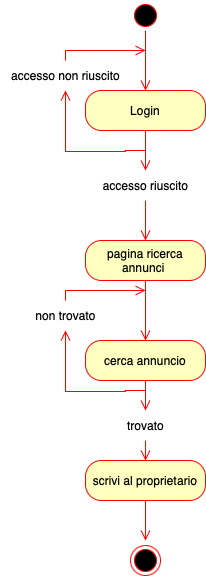

The diagram above was exported from draw.io. Its source (the exported page's mxGraphModel, read from the mxfile embedded in the PNG):
<mxGraphModel dx="995" dy="688" grid="1" gridSize="10" guides="1" tooltips="1" connect="1" arrows="1" fold="1" page="1" pageScale="1" pageWidth="827" pageHeight="1169" math="0" shadow="0">
  <root>
    <mxCell id="0" />
    <mxCell id="1" parent="0" />
    <mxCell id="Y_Aybgq12uM12B6d-7NE-1" value="" style="ellipse;html=1;shape=startState;fillColor=#000000;strokeColor=#ff0000;" vertex="1" parent="1">
      <mxGeometry x="175" y="40" width="30" height="30" as="geometry" />
    </mxCell>
    <mxCell id="Y_Aybgq12uM12B6d-7NE-2" value="" style="edgeStyle=orthogonalEdgeStyle;html=1;verticalAlign=bottom;endArrow=open;endSize=8;strokeColor=#ff0000;rounded=0;" edge="1" source="Y_Aybgq12uM12B6d-7NE-1" parent="1">
      <mxGeometry relative="1" as="geometry">
        <mxPoint x="190" y="130" as="targetPoint" />
      </mxGeometry>
    </mxCell>
    <mxCell id="Y_Aybgq12uM12B6d-7NE-3" value="Login" style="rounded=1;whiteSpace=wrap;html=1;arcSize=40;fontColor=#000000;fillColor=#ffffc0;strokeColor=#ff0000;" vertex="1" parent="1">
      <mxGeometry x="130" y="130" width="120" height="40" as="geometry" />
    </mxCell>
    <mxCell id="Y_Aybgq12uM12B6d-7NE-4" value="" style="edgeStyle=orthogonalEdgeStyle;html=1;verticalAlign=bottom;endArrow=open;endSize=8;strokeColor=#ff0000;rounded=0;" edge="1" source="Y_Aybgq12uM12B6d-7NE-5" parent="1">
      <mxGeometry relative="1" as="geometry">
        <mxPoint x="190" y="280" as="targetPoint" />
      </mxGeometry>
    </mxCell>
    <mxCell id="Y_Aybgq12uM12B6d-7NE-7" value="" style="edgeStyle=orthogonalEdgeStyle;html=1;verticalAlign=bottom;endArrow=open;endSize=8;strokeColor=#ff0000;rounded=0;" edge="1" parent="1" source="Y_Aybgq12uM12B6d-7NE-3" target="Y_Aybgq12uM12B6d-7NE-5">
      <mxGeometry relative="1" as="geometry">
        <mxPoint x="190" y="280" as="targetPoint" />
        <mxPoint x="190" y="170" as="sourcePoint" />
      </mxGeometry>
    </mxCell>
    <mxCell id="Y_Aybgq12uM12B6d-7NE-5" value="accesso riuscito" style="text;html=1;align=center;verticalAlign=middle;resizable=0;points=[];autosize=1;strokeColor=none;fillColor=none;" vertex="1" parent="1">
      <mxGeometry x="135" y="210" width="110" height="30" as="geometry" />
    </mxCell>
    <mxCell id="Y_Aybgq12uM12B6d-7NE-8" value="" style="edgeStyle=orthogonalEdgeStyle;html=1;verticalAlign=bottom;endArrow=open;endSize=8;strokeColor=#ff0000;rounded=0;" edge="1" parent="1" source="Y_Aybgq12uM12B6d-7NE-9">
      <mxGeometry relative="1" as="geometry">
        <mxPoint x="190" y="90" as="targetPoint" />
        <mxPoint x="190" y="190" as="sourcePoint" />
        <Array as="points">
          <mxPoint x="110" y="90" />
        </Array>
      </mxGeometry>
    </mxCell>
    <mxCell id="Y_Aybgq12uM12B6d-7NE-10" value="" style="edgeStyle=orthogonalEdgeStyle;html=1;verticalAlign=bottom;endArrow=open;endSize=8;strokeColor=#ff0000;rounded=0;" edge="1" parent="1" target="Y_Aybgq12uM12B6d-7NE-9">
      <mxGeometry relative="1" as="geometry">
        <mxPoint x="190" y="90" as="targetPoint" />
        <mxPoint x="190" y="190" as="sourcePoint" />
        <Array as="points">
          <mxPoint x="170" y="190" />
          <mxPoint x="170" y="191" />
          <mxPoint x="110" y="191" />
        </Array>
      </mxGeometry>
    </mxCell>
    <mxCell id="Y_Aybgq12uM12B6d-7NE-9" value="accesso non riuscito" style="text;html=1;align=center;verticalAlign=middle;resizable=0;points=[];autosize=1;strokeColor=none;fillColor=none;" vertex="1" parent="1">
      <mxGeometry x="45" y="100" width="130" height="30" as="geometry" />
    </mxCell>
    <mxCell id="Y_Aybgq12uM12B6d-7NE-11" value="pagina ricerca annunci&amp;nbsp;" style="rounded=1;whiteSpace=wrap;html=1;arcSize=40;fontColor=#000000;fillColor=#ffffc0;strokeColor=#ff0000;" vertex="1" parent="1">
      <mxGeometry x="130" y="280" width="120" height="40" as="geometry" />
    </mxCell>
    <mxCell id="Y_Aybgq12uM12B6d-7NE-12" value="" style="edgeStyle=orthogonalEdgeStyle;html=1;verticalAlign=bottom;endArrow=open;endSize=8;strokeColor=#ff0000;rounded=0;" edge="1" source="Y_Aybgq12uM12B6d-7NE-11" parent="1">
      <mxGeometry relative="1" as="geometry">
        <mxPoint x="190" y="380" as="targetPoint" />
      </mxGeometry>
    </mxCell>
    <mxCell id="Y_Aybgq12uM12B6d-7NE-14" value="cerca annuncio" style="rounded=1;whiteSpace=wrap;html=1;arcSize=40;fontColor=#000000;fillColor=#ffffc0;strokeColor=#ff0000;" vertex="1" parent="1">
      <mxGeometry x="130" y="380" width="120" height="40" as="geometry" />
    </mxCell>
    <mxCell id="Y_Aybgq12uM12B6d-7NE-15" value="" style="edgeStyle=orthogonalEdgeStyle;html=1;verticalAlign=bottom;endArrow=open;endSize=8;strokeColor=#ff0000;rounded=0;" edge="1" source="Y_Aybgq12uM12B6d-7NE-18" parent="1" target="Y_Aybgq12uM12B6d-7NE-16">
      <mxGeometry relative="1" as="geometry">
        <mxPoint x="190" y="480" as="targetPoint" />
      </mxGeometry>
    </mxCell>
    <mxCell id="Y_Aybgq12uM12B6d-7NE-16" value="scrivi al proprietario" style="rounded=1;whiteSpace=wrap;html=1;arcSize=40;fontColor=#000000;fillColor=#ffffc0;strokeColor=#ff0000;" vertex="1" parent="1">
      <mxGeometry x="130" y="500" width="120" height="40" as="geometry" />
    </mxCell>
    <mxCell id="Y_Aybgq12uM12B6d-7NE-17" value="" style="edgeStyle=orthogonalEdgeStyle;html=1;verticalAlign=bottom;endArrow=open;endSize=8;strokeColor=#ff0000;rounded=0;" edge="1" source="Y_Aybgq12uM12B6d-7NE-16" parent="1">
      <mxGeometry relative="1" as="geometry">
        <mxPoint x="190" y="580" as="targetPoint" />
      </mxGeometry>
    </mxCell>
    <mxCell id="Y_Aybgq12uM12B6d-7NE-20" value="" style="edgeStyle=orthogonalEdgeStyle;html=1;verticalAlign=bottom;endArrow=open;endSize=8;strokeColor=#ff0000;rounded=0;" edge="1" parent="1" source="Y_Aybgq12uM12B6d-7NE-14" target="Y_Aybgq12uM12B6d-7NE-18">
      <mxGeometry relative="1" as="geometry">
        <mxPoint x="190" y="510" as="targetPoint" />
        <mxPoint x="190" y="420" as="sourcePoint" />
      </mxGeometry>
    </mxCell>
    <mxCell id="Y_Aybgq12uM12B6d-7NE-18" value="trovato" style="text;html=1;align=center;verticalAlign=middle;resizable=0;points=[];autosize=1;strokeColor=none;fillColor=none;" vertex="1" parent="1">
      <mxGeometry x="160" y="450" width="60" height="30" as="geometry" />
    </mxCell>
    <mxCell id="Y_Aybgq12uM12B6d-7NE-21" value="" style="edgeStyle=orthogonalEdgeStyle;html=1;verticalAlign=bottom;endArrow=open;endSize=8;strokeColor=#ff0000;rounded=0;" edge="1" parent="1" source="Y_Aybgq12uM12B6d-7NE-23">
      <mxGeometry relative="1" as="geometry">
        <mxPoint x="190" y="330" as="targetPoint" />
        <mxPoint x="190" y="430" as="sourcePoint" />
        <Array as="points">
          <mxPoint x="110" y="330" />
        </Array>
      </mxGeometry>
    </mxCell>
    <mxCell id="Y_Aybgq12uM12B6d-7NE-22" value="" style="edgeStyle=orthogonalEdgeStyle;html=1;verticalAlign=bottom;endArrow=open;endSize=8;strokeColor=#ff0000;rounded=0;" edge="1" parent="1" target="Y_Aybgq12uM12B6d-7NE-23">
      <mxGeometry relative="1" as="geometry">
        <mxPoint x="190" y="330" as="targetPoint" />
        <mxPoint x="190" y="430" as="sourcePoint" />
        <Array as="points">
          <mxPoint x="170" y="430" />
          <mxPoint x="170" y="431" />
          <mxPoint x="110" y="431" />
        </Array>
      </mxGeometry>
    </mxCell>
    <mxCell id="Y_Aybgq12uM12B6d-7NE-23" value="non trovato" style="text;html=1;align=center;verticalAlign=middle;resizable=0;points=[];autosize=1;strokeColor=none;fillColor=none;" vertex="1" parent="1">
      <mxGeometry x="70" y="340" width="80" height="30" as="geometry" />
    </mxCell>
    <mxCell id="Y_Aybgq12uM12B6d-7NE-24" value="" style="ellipse;html=1;shape=endState;fillColor=#000000;strokeColor=#ff0000;" vertex="1" parent="1">
      <mxGeometry x="175" y="585" width="30" height="30" as="geometry" />
    </mxCell>
  </root>
</mxGraphModel>